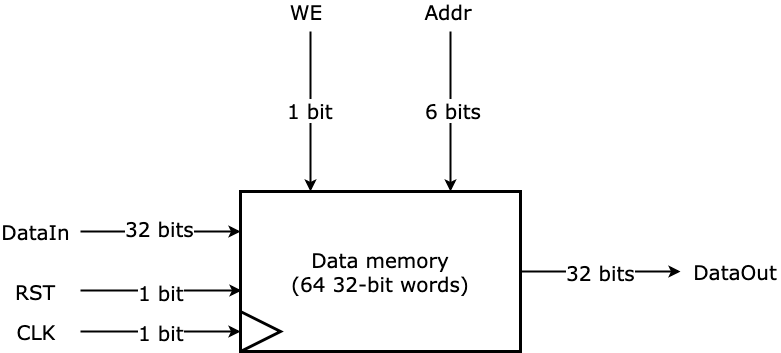

The diagram above was exported from draw.io. Its source (the exported page's mxGraphModel, read from the mxfile embedded in the PNG):
<mxGraphModel dx="786" dy="582" grid="1" gridSize="10" guides="1" tooltips="1" connect="1" arrows="1" fold="1" page="1" pageScale="1" pageWidth="827" pageHeight="1169" math="0" shadow="0">
  <root>
    <mxCell id="0" />
    <mxCell id="1" parent="0" />
    <mxCell id="iBI5-k9eAtc5KqdwS5-M-1" value="Data memory&lt;br style=&quot;font-size: 20px;&quot;&gt;(64 32-bit words)" style="rounded=0;whiteSpace=wrap;html=1;strokeWidth=3;fontFamily=Verdana;fontSize=20;" vertex="1" parent="1">
      <mxGeometry x="240" y="240" width="280" height="160" as="geometry" />
    </mxCell>
    <mxCell id="iBI5-k9eAtc5KqdwS5-M-2" value="" style="triangle;whiteSpace=wrap;html=1;strokeWidth=3;fontFamily=Verdana;fontSize=20;" vertex="1" parent="1">
      <mxGeometry x="240" y="360" width="40" height="40" as="geometry" />
    </mxCell>
    <mxCell id="iBI5-k9eAtc5KqdwS5-M-3" value="" style="endArrow=classic;html=1;fontFamily=Verdana;fontSize=20;entryX=0;entryY=0.5;entryDx=0;entryDy=0;strokeWidth=2;" edge="1" parent="1" target="iBI5-k9eAtc5KqdwS5-M-2">
      <mxGeometry width="50" height="50" relative="1" as="geometry">
        <mxPoint x="80" y="380" as="sourcePoint" />
        <mxPoint x="120" y="380" as="targetPoint" />
      </mxGeometry>
    </mxCell>
    <mxCell id="iBI5-k9eAtc5KqdwS5-M-9" value="1 bit" style="text;html=1;resizable=0;points=[];align=center;verticalAlign=middle;labelBackgroundColor=#ffffff;fontSize=20;fontFamily=Verdana;" vertex="1" connectable="0" parent="iBI5-k9eAtc5KqdwS5-M-3">
      <mxGeometry x="-0.275" y="2" relative="1" as="geometry">
        <mxPoint x="22" y="2" as="offset" />
      </mxGeometry>
    </mxCell>
    <mxCell id="iBI5-k9eAtc5KqdwS5-M-4" value="" style="endArrow=classic;html=1;strokeWidth=2;fontFamily=Verdana;fontSize=20;entryX=0.004;entryY=0.619;entryDx=0;entryDy=0;entryPerimeter=0;" edge="1" parent="1" target="iBI5-k9eAtc5KqdwS5-M-1">
      <mxGeometry width="50" height="50" relative="1" as="geometry">
        <mxPoint x="80" y="339" as="sourcePoint" />
        <mxPoint x="140" y="270" as="targetPoint" />
      </mxGeometry>
    </mxCell>
    <mxCell id="iBI5-k9eAtc5KqdwS5-M-10" value="1 bit" style="text;html=1;resizable=0;points=[];align=center;verticalAlign=middle;labelBackgroundColor=#ffffff;fontSize=20;fontFamily=Verdana;" vertex="1" connectable="0" parent="iBI5-k9eAtc5KqdwS5-M-4">
      <mxGeometry x="-0.0311" y="1" relative="1" as="geometry">
        <mxPoint x="2" y="2" as="offset" />
      </mxGeometry>
    </mxCell>
    <mxCell id="iBI5-k9eAtc5KqdwS5-M-5" value="" style="endArrow=classic;html=1;strokeWidth=2;fontFamily=Verdana;fontSize=20;entryX=0;entryY=0.25;entryDx=0;entryDy=0;" edge="1" parent="1" target="iBI5-k9eAtc5KqdwS5-M-1">
      <mxGeometry width="50" height="50" relative="1" as="geometry">
        <mxPoint x="80" y="280" as="sourcePoint" />
        <mxPoint x="150" y="250" as="targetPoint" />
      </mxGeometry>
    </mxCell>
    <mxCell id="iBI5-k9eAtc5KqdwS5-M-11" value="32 bits" style="text;html=1;resizable=0;points=[];align=center;verticalAlign=middle;labelBackgroundColor=#ffffff;fontSize=20;fontFamily=Verdana;" vertex="1" connectable="0" parent="iBI5-k9eAtc5KqdwS5-M-5">
      <mxGeometry x="-0.0125" y="4" relative="1" as="geometry">
        <mxPoint as="offset" />
      </mxGeometry>
    </mxCell>
    <mxCell id="iBI5-k9eAtc5KqdwS5-M-6" value="" style="endArrow=classic;html=1;strokeWidth=2;fontFamily=Verdana;fontSize=20;entryX=0.25;entryY=0;entryDx=0;entryDy=0;" edge="1" parent="1" target="iBI5-k9eAtc5KqdwS5-M-1">
      <mxGeometry width="50" height="50" relative="1" as="geometry">
        <mxPoint x="310" y="80" as="sourcePoint" />
        <mxPoint x="350" y="130" as="targetPoint" />
      </mxGeometry>
    </mxCell>
    <mxCell id="iBI5-k9eAtc5KqdwS5-M-13" value="1 bit" style="text;html=1;resizable=0;points=[];align=center;verticalAlign=middle;labelBackgroundColor=#ffffff;fontSize=20;fontFamily=Verdana;" vertex="1" connectable="0" parent="iBI5-k9eAtc5KqdwS5-M-6">
      <mxGeometry x="-0.025" y="-1" relative="1" as="geometry">
        <mxPoint as="offset" />
      </mxGeometry>
    </mxCell>
    <mxCell id="iBI5-k9eAtc5KqdwS5-M-7" value="" style="endArrow=classic;html=1;strokeWidth=2;fontFamily=Verdana;fontSize=20;entryX=0.75;entryY=0;entryDx=0;entryDy=0;" edge="1" parent="1" target="iBI5-k9eAtc5KqdwS5-M-1">
      <mxGeometry width="50" height="50" relative="1" as="geometry">
        <mxPoint x="450" y="80" as="sourcePoint" />
        <mxPoint x="320" y="250" as="targetPoint" />
      </mxGeometry>
    </mxCell>
    <mxCell id="iBI5-k9eAtc5KqdwS5-M-14" value="6 bits" style="text;html=1;resizable=0;points=[];align=center;verticalAlign=middle;labelBackgroundColor=#ffffff;fontSize=20;fontFamily=Verdana;" vertex="1" connectable="0" parent="iBI5-k9eAtc5KqdwS5-M-7">
      <mxGeometry x="-0.025" y="2" relative="1" as="geometry">
        <mxPoint as="offset" />
      </mxGeometry>
    </mxCell>
    <mxCell id="iBI5-k9eAtc5KqdwS5-M-8" value="" style="endArrow=classic;html=1;strokeWidth=2;fontFamily=Verdana;fontSize=20;exitX=1;exitY=0.5;exitDx=0;exitDy=0;" edge="1" parent="1" source="iBI5-k9eAtc5KqdwS5-M-1">
      <mxGeometry width="50" height="50" relative="1" as="geometry">
        <mxPoint x="620" y="340" as="sourcePoint" />
        <mxPoint x="680" y="320" as="targetPoint" />
      </mxGeometry>
    </mxCell>
    <mxCell id="iBI5-k9eAtc5KqdwS5-M-12" value="32 bits" style="text;html=1;resizable=0;points=[];align=center;verticalAlign=middle;labelBackgroundColor=#ffffff;fontSize=20;fontFamily=Verdana;" vertex="1" connectable="0" parent="iBI5-k9eAtc5KqdwS5-M-8">
      <mxGeometry relative="1" as="geometry">
        <mxPoint as="offset" />
      </mxGeometry>
    </mxCell>
    <mxCell id="iBI5-k9eAtc5KqdwS5-M-15" value="DataIn" style="text;html=1;strokeColor=none;fillColor=none;align=center;verticalAlign=middle;whiteSpace=wrap;rounded=0;fontFamily=Verdana;fontSize=20;" vertex="1" parent="1">
      <mxGeometry y="270" width="70" height="20" as="geometry" />
    </mxCell>
    <mxCell id="iBI5-k9eAtc5KqdwS5-M-16" value="RST" style="text;html=1;strokeColor=none;fillColor=none;align=center;verticalAlign=middle;whiteSpace=wrap;rounded=0;fontFamily=Verdana;fontSize=20;" vertex="1" parent="1">
      <mxGeometry y="330" width="70" height="20" as="geometry" />
    </mxCell>
    <mxCell id="iBI5-k9eAtc5KqdwS5-M-17" value="CLK" style="text;html=1;strokeColor=none;fillColor=none;align=center;verticalAlign=middle;whiteSpace=wrap;rounded=0;fontFamily=Verdana;fontSize=20;" vertex="1" parent="1">
      <mxGeometry y="370" width="70" height="20" as="geometry" />
    </mxCell>
    <mxCell id="iBI5-k9eAtc5KqdwS5-M-18" value="WE" style="text;html=1;strokeColor=none;fillColor=none;align=center;verticalAlign=middle;whiteSpace=wrap;rounded=0;fontFamily=Verdana;fontSize=20;" vertex="1" parent="1">
      <mxGeometry x="270" y="50" width="70" height="20" as="geometry" />
    </mxCell>
    <mxCell id="iBI5-k9eAtc5KqdwS5-M-19" value="Addr" style="text;html=1;strokeColor=none;fillColor=none;align=center;verticalAlign=middle;whiteSpace=wrap;rounded=0;fontFamily=Verdana;fontSize=20;" vertex="1" parent="1">
      <mxGeometry x="413" y="50" width="70" height="20" as="geometry" />
    </mxCell>
    <mxCell id="iBI5-k9eAtc5KqdwS5-M-21" value="DataOut" style="text;html=1;strokeColor=none;fillColor=none;align=center;verticalAlign=middle;whiteSpace=wrap;rounded=0;fontFamily=Verdana;fontSize=20;" vertex="1" parent="1">
      <mxGeometry x="690" y="310" width="90" height="20" as="geometry" />
    </mxCell>
  </root>
</mxGraphModel>